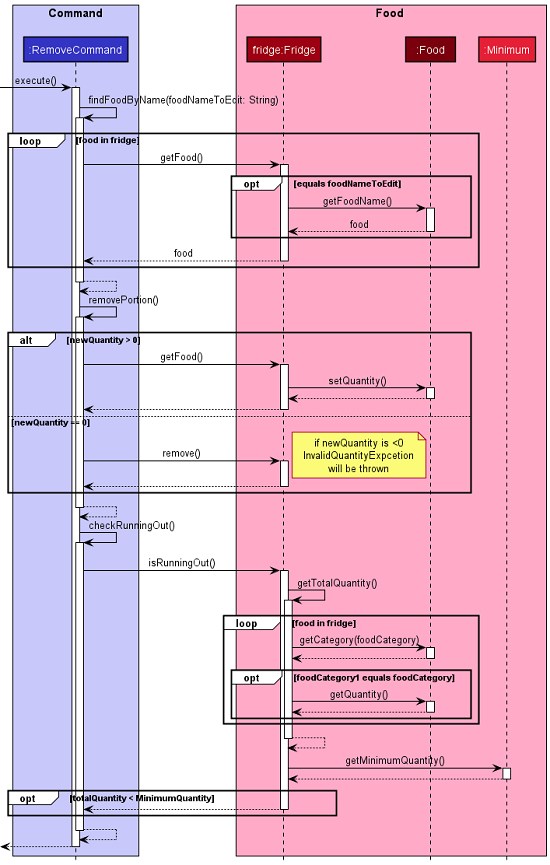

The diagram above was rendered by PlantUML. Its source (embedded in the PNG):
@startuml RemoveSequenceDiagram
'https://plantuml.com/sequence-diagram
!include style.puml

box "Command\n" COMMAND_COLOR_T1
participant ":RemoveCommand" as RemoveCommand COMMAND_COLOR
end box

box Food FOOD_COLOR_T1
participant "fridge:Fridge" as Fridge FOOD_COLOR
participant ":Food" as Food FOOD_COLOR_T3
participant ":Minimum" as Minimum FOOD_COLOR_T2
end box



-> RemoveCommand: execute()
activate RemoveCommand

RemoveCommand -> RemoveCommand: findFoodByName(foodNameToEdit: String)
activate RemoveCommand

loop food in fridge
    RemoveCommand -> Fridge: getFood()
    activate Fridge
    opt equals foodNameToEdit
        Fridge -> Food: getFoodName()
        activate Food
        return food
    end
    return food
end
return

RemoveCommand -> RemoveCommand: removePortion()
activate RemoveCommand

alt newQuantity > 0
    RemoveCommand -> Fridge: getFood()
    activate Fridge
    Fridge -> Food: setQuantity()
    activate Food
    return
    return

else newQuantity == 0
    RemoveCommand -> Fridge: remove()
    activate Fridge
    note right
    if newQuantity is <0
    InvalidQuantityExpcetion
    will be thrown
    end note
    return
end
return

RemoveCommand -> RemoveCommand: checkRunningOut()
activate RemoveCommand
RemoveCommand -> Fridge: isRunningOut()
activate Fridge
Fridge -> Fridge: getTotalQuantity()
activate Fridge
loop food in fridge
    Fridge -> Food: getCategory(foodCategory)
    activate Food
    return
    opt foodCategory1 equals foodCategory
        Fridge -> Food: getQuantity()
        activate Food
        return
    end
end
return
Fridge -> Minimum: getMinimumQuantity()
activate Minimum
return
opt totalQuantity < MinimumQuantity
    return
end
return
return

@enduml